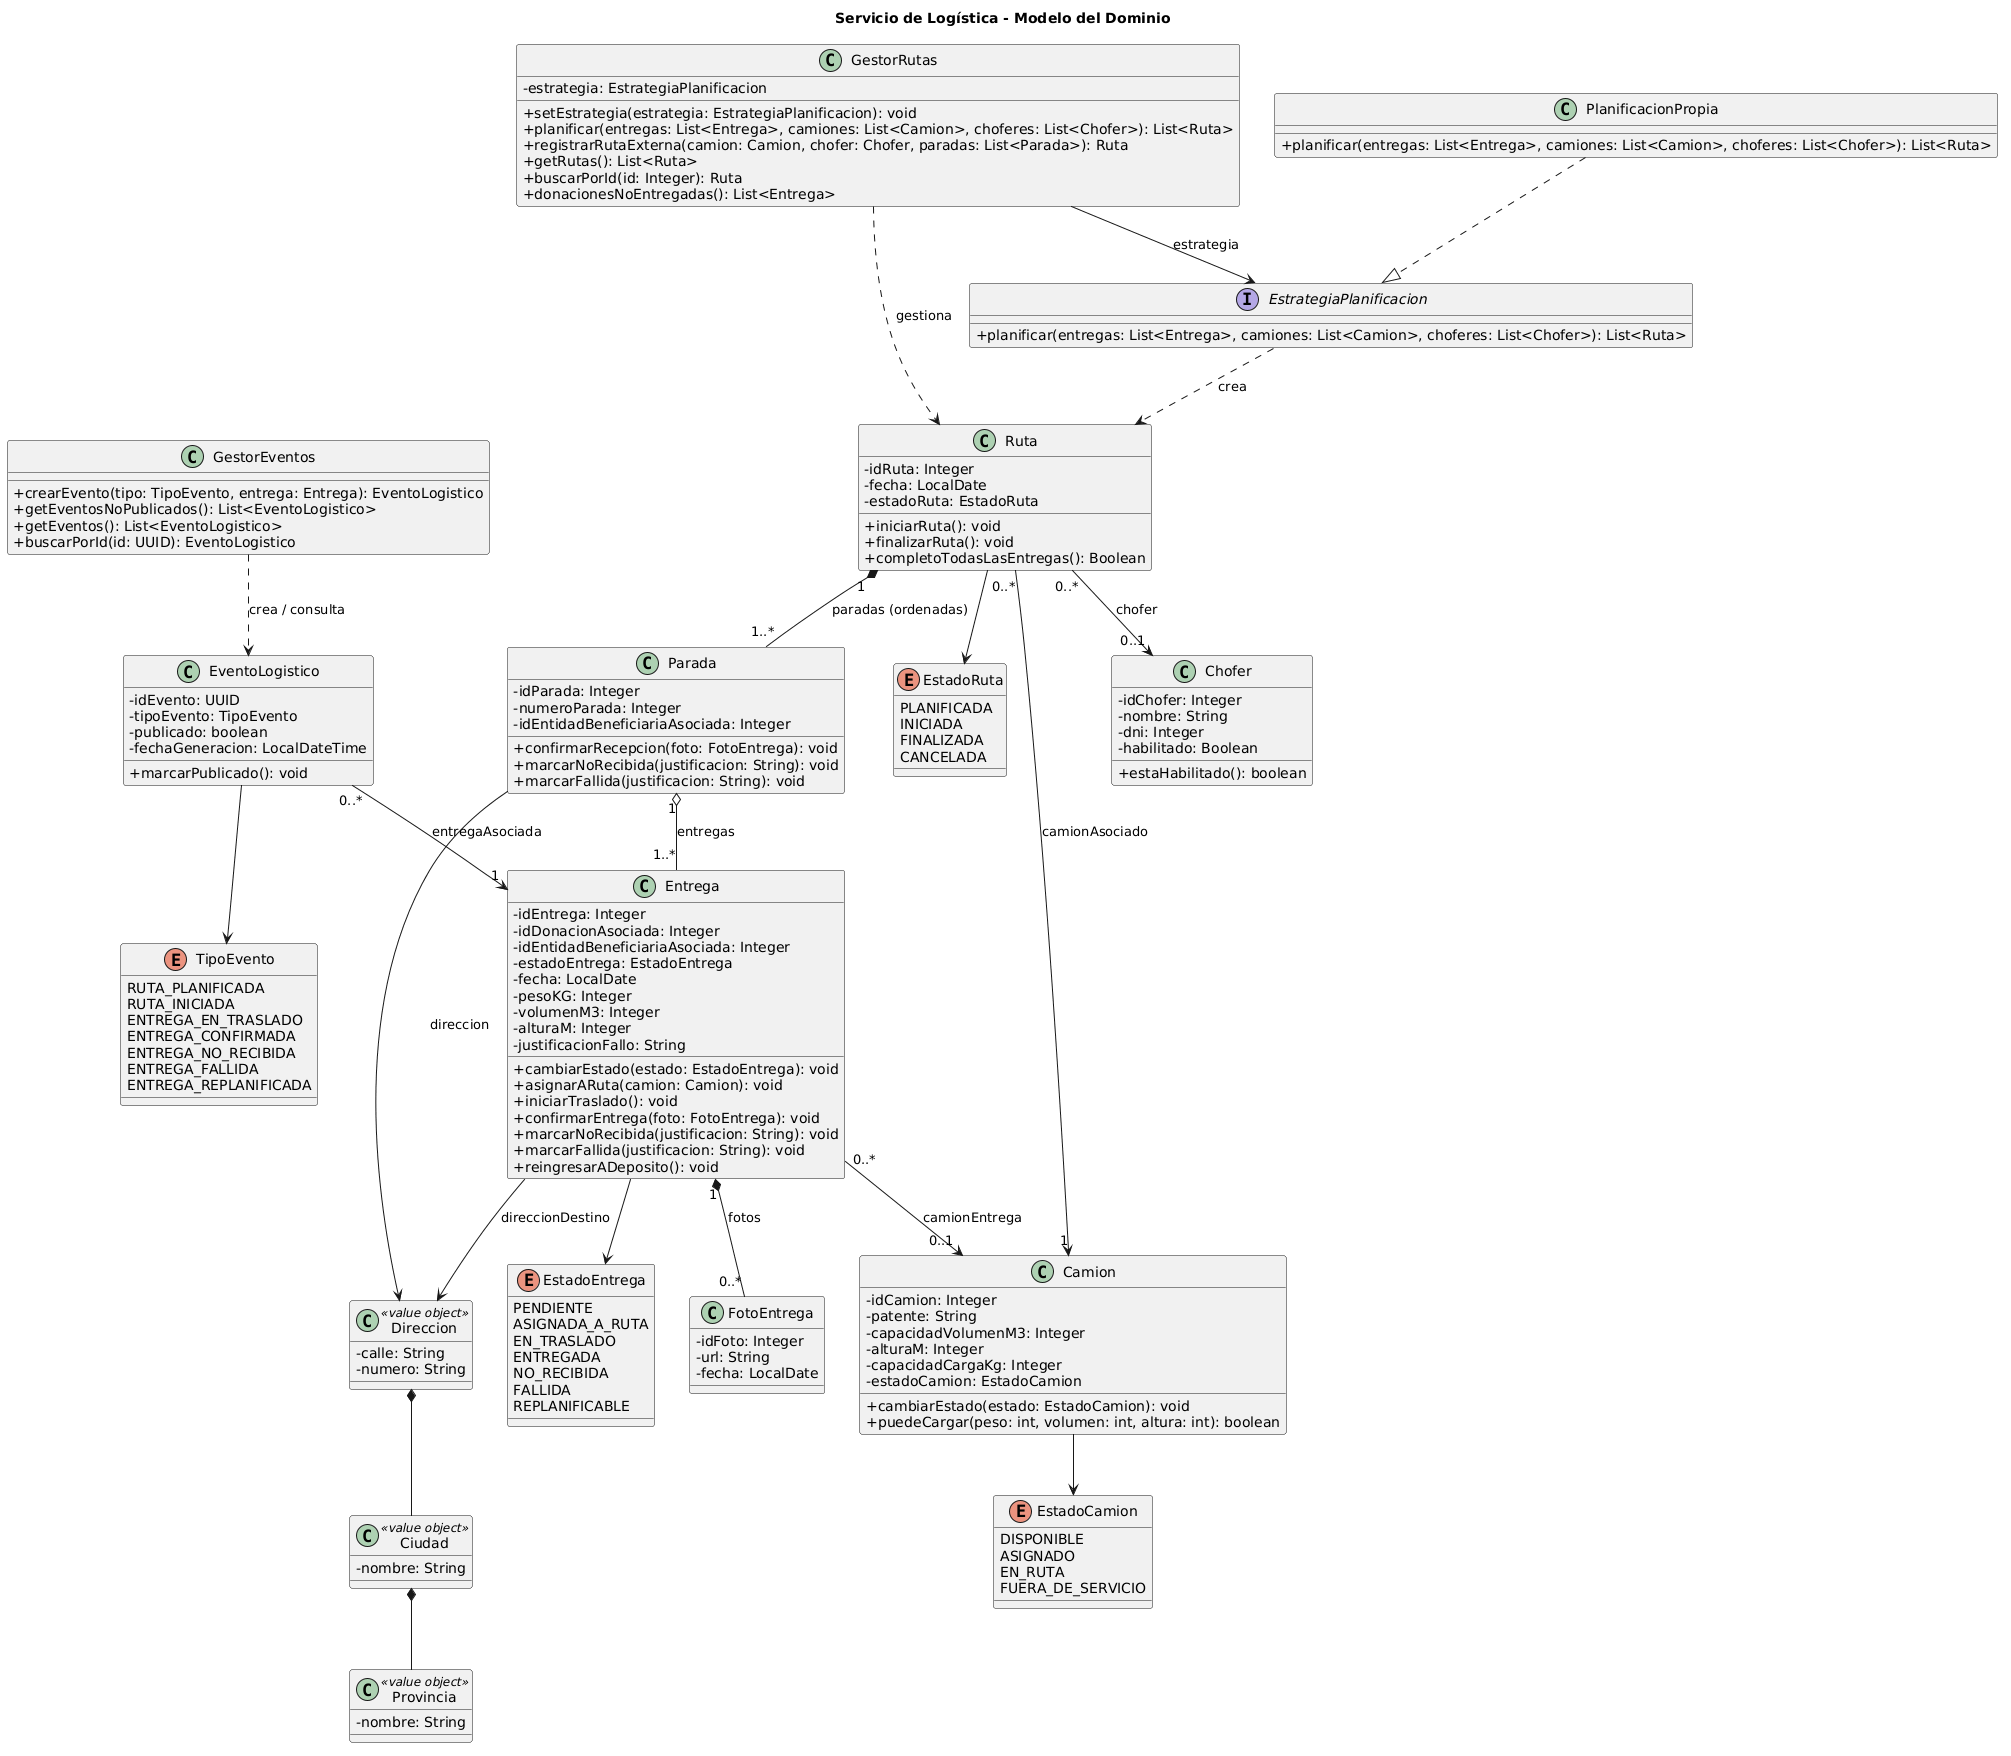

The diagram above was rendered by PlantUML. Its source (embedded in the PNG):
@startuml
title Servicio de Logística - Modelo del Dominio

top to bottom direction
skinparam classAttributeIconSize 0

' ===== RUTAS =====

class Ruta {
- idRuta: Integer
- fecha: LocalDate
- estadoRuta: EstadoRuta
+ iniciarRuta(): void
+ finalizarRuta(): void
+ completoTodasLasEntregas(): Boolean
}

class Parada {
- idParada: Integer
- numeroParada: Integer
- idEntidadBeneficiariaAsociada: Integer
+ confirmarRecepcion(foto: FotoEntrega): void
+ marcarNoRecibida(justificacion: String): void
+ marcarFallida(justificacion: String): void
}

' ===== ENTREGAS =====

class Entrega {
- idEntrega: Integer
- idDonacionAsociada: Integer
- idEntidadBeneficiariaAsociada: Integer
- estadoEntrega: EstadoEntrega
- fecha: LocalDate
- pesoKG: Integer
- volumenM3: Integer
- alturaM: Integer
- justificacionFallo: String
+ cambiarEstado(estado: EstadoEntrega): void
+ asignarARuta(camion: Camion): void
+ iniciarTraslado(): void
+ confirmarEntrega(foto: FotoEntrega): void
+ marcarNoRecibida(justificacion: String): void
+ marcarFallida(justificacion: String): void
+ reingresarADeposito(): void
}

class FotoEntrega {
- idFoto: Integer
- url: String
- fecha: LocalDate
}

' ===== RECURSOS LOGISTICOS =====

class Camion {
- idCamion: Integer
- patente: String
- capacidadVolumenM3: Integer
- alturaM: Integer
- capacidadCargaKg: Integer
- estadoCamion: EstadoCamion
+ cambiarEstado(estado: EstadoCamion): void
+ puedeCargar(peso: int, volumen: int, altura: int): boolean
}

class Chofer {
- idChofer: Integer
- nombre: String
- dni: Integer
- habilitado: Boolean
+ estaHabilitado(): boolean
}

' ===== DIRECCIONES =====

class Direccion <<value object>> {
- calle: String
- numero: String
}

class Ciudad <<value object>> {
- nombre: String
}

class Provincia <<value object>> {
- nombre: String
}

' ===== EVENTOS LOGISTICOS =====

class EventoLogistico {
- idEvento: UUID
- tipoEvento: TipoEvento
- publicado: boolean
- fechaGeneracion: LocalDateTime
+ marcarPublicado(): void
}

' ===== GESTORES =====

class GestorRutas {
- estrategia: EstrategiaPlanificacion
+ setEstrategia(estrategia: EstrategiaPlanificacion): void
+ planificar(entregas: List<Entrega>, camiones: List<Camion>, choferes: List<Chofer>): List<Ruta>
+ registrarRutaExterna(camion: Camion, chofer: Chofer, paradas: List<Parada>): Ruta
+ getRutas(): List<Ruta>
+ buscarPorId(id: Integer): Ruta
+ donacionesNoEntregadas(): List<Entrega>
}

class GestorEventos {
+ crearEvento(tipo: TipoEvento, entrega: Entrega): EventoLogistico
+ getEventosNoPublicados(): List<EventoLogistico>
+ getEventos(): List<EventoLogistico>
+ buscarPorId(id: UUID): EventoLogistico
}

' ===== ESTRATEGIA DE PLANIFICACION =====

interface EstrategiaPlanificacion {
+ planificar(entregas: List<Entrega>, camiones: List<Camion>, choferes: List<Chofer>): List<Ruta>
}

class PlanificacionPropia {
+ planificar(entregas: List<Entrega>, camiones: List<Camion>, choferes: List<Chofer>): List<Ruta>
}

' ===== ENUMERACIONES =====

enum EstadoRuta {
PLANIFICADA
INICIADA
FINALIZADA
CANCELADA
}

enum EstadoEntrega {
PENDIENTE
ASIGNADA_A_RUTA
EN_TRASLADO
ENTREGADA
NO_RECIBIDA
FALLIDA
REPLANIFICABLE
}

enum EstadoCamion {
DISPONIBLE
ASIGNADO
EN_RUTA
FUERA_DE_SERVICIO
}

enum TipoEvento {
RUTA_PLANIFICADA
RUTA_INICIADA
ENTREGA_EN_TRASLADO
ENTREGA_CONFIRMADA
ENTREGA_NO_RECIBIDA
ENTREGA_FALLIDA
ENTREGA_REPLANIFICADA
}

' ===== RELACIONES ENTRE RUTAS Y ENTREGAS =====

Ruta "1" *-- "1..*" Parada : paradas (ordenadas)
Parada "1" o-- "1..*" Entrega : entregas
Entrega "1" *-- "0..*" FotoEntrega : fotos

Ruta "0..*" --> "1" Camion : camionAsociado
Ruta "0..*" --> "0..1" Chofer : chofer
Entrega "0..*" --> "0..1" Camion : camionEntrega

' ===== RELACIONES CON DIRECCIONES =====

Parada --> Direccion : direccion
Entrega --> Direccion : direccionDestino

Direccion *-- Ciudad
Ciudad *-- Provincia

' ===== RELACIONES CON EVENTOS =====

EventoLogistico "0..*" --> "1" Entrega : entregaAsociada

' ===== RELACIONES CON ESTADOS =====

Ruta --> EstadoRuta
Entrega --> EstadoEntrega
Camion --> EstadoCamion
EventoLogistico --> TipoEvento

' ===== RELACIONES CON ESTRATEGIAS Y GESTORES =====

GestorRutas --> EstrategiaPlanificacion : estrategia
PlanificacionPropia ..|> EstrategiaPlanificacion

EstrategiaPlanificacion ..> Ruta : crea
GestorRutas ..> Ruta : gestiona
GestorEventos ..> EventoLogistico : crea / consulta
@enduml